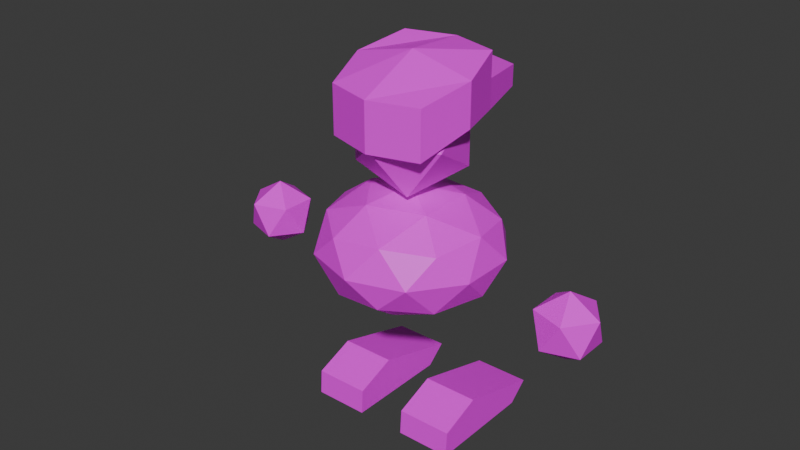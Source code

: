 # Source: player.blend  (saved by Blender 4.2.66; exported with 4.5.12 LTS)
import bpy
from mathutils import Matrix  # noqa: F401  (used for matrix-valued properties, if any)

bpy.ops.wm.read_factory_settings(use_empty=True)
scene = bpy.context.scene
scene.name = 'Scene'

# ---- collections
col_collection = bpy.data.collections.new('Collection'); scene.collection.children.link(col_collection)

# ---- images (referenced by path relative to the original .blend; pixels are not part of the script)
import os
ASSET_DIR = os.environ.get("B2B_ASSET_DIR", "")  # directory of the original .blend (textures are referenced by path, not embedded)
HERE = os.path.dirname(os.path.abspath(__file__))  # packed textures are extracted next to this script under _unpacked/

def load_image(name, relpath, width, height, colorspace="sRGB"):
    """Load a texture the original file referenced (path relative to the .blend, or extracted next to this script)."""
    p = next((c for c in (os.path.join(HERE, relpath), os.path.join(ASSET_DIR, relpath)) if relpath and os.path.exists(c)), "")
    if p:
        img = bpy.data.images.load(p, check_existing=True)
        img.name = name
    else:  # same state as the original file: an image datablock whose file is absent (Cycles renders it pink)
        img = bpy.data.images.new(name, width, height)
        img.source = "FILE"
        img.filepath = "//" + (relpath or name)
    img.colorspace_settings.name = colorspace
    return img
img_tex_palette_png = load_image('tex_palette.png', 'tex_palette.png', 1024, 1024, 'sRGB')

# ---- materials (node trees are filled in below, after node groups)
mat_mat_player = bpy.data.materials.new('mat_player')

# ---- material node trees
mat_mat_player.use_nodes = True; mat_mat_player.node_tree.nodes.clear()
_N = mat_mat_player.node_tree.nodes; _L = mat_mat_player.node_tree.links
n0 = _N.new('ShaderNodeBsdfPrincipled'); n0.name = 'Principled BSDF'; n0.location = (10, 300)
n1 = _N.new('ShaderNodeOutputMaterial'); n1.name = 'Material Output'; n1.location = (300, 300)
n2 = _N.new('ShaderNodeTexImage'); n2.name = 'Image Texture'; n2.location = (-280, 280)
n2.image = img_tex_palette_png
n2.interpolation = 'Closest'
_L.new(n0.outputs[0], n1.inputs[0])
_L.new(n2.outputs[0], n0.inputs[0])
n1.is_active_output = True

# ---- world
world_world = bpy.data.worlds.new('World'); scene.world = world_world
world_world.use_nodes = True; world_world.node_tree.nodes.clear()
_N = world_world.node_tree.nodes; _L = world_world.node_tree.links
n0 = _N.new('ShaderNodeOutputWorld'); n0.name = 'World Output'; n0.location = (300, 300)
n1 = _N.new('ShaderNodeBackground'); n1.name = 'Background'; n1.location = (10, 300)
n1.inputs[0].default_value = (0.05088, 0.05088, 0.05088, 1.0)
_L.new(n1.outputs[0], n0.inputs[0])
n0.is_active_output = True
world_world.color = (0.05088, 0.05088, 0.05088)
world_world.sun_shadow_jitter_overblur = 0.0

# ---- meshes
me_cube_002 = bpy.data.meshes.new('Cube.002')
me_cube_002.from_pydata([(0.5769, 0.1047, 0.004899), (0.5769, 0.1047, 0.9618), (0.5769, 1.075, 0.004899), (0.5769, 1.037, 0.5887), (1.864, 0.1047, 0.004899), (1.864, 0.1047, 0.9618), (1.864, 1.075, 0.004899), (1.864, 1.037, 0.5887), (0.5769, -1.465, 0.004899), (0.5769, -1.919, 0.4011), (1.864, -1.465, 0.004899), (1.864, -1.919, 0.4011), (-0.5769, 0.1047, 0.004899), (-0.5769, 0.1047, 0.9618), (-0.5769, 1.075, 0.004899), (-0.5769, 1.037, 0.5887), (-1.864, 0.1047, 0.004899), (-1.864, 0.1047, 0.9618), (-1.864, 1.075, 0.004899), (-1.864, 1.037, 0.5887), (-0.5769, -1.465, 0.004899), (-0.5769, -1.919, 0.4011), (-1.864, -1.465, 0.004899), (-1.864, -1.919, 0.4011), (0.0, 1.413, 6.866), (1.023, 0.6321, 6.123), (-0.3906, 0.6321, 5.664), (-1.264, 0.6321, 6.866), (-0.3906, 0.6321, 8.068), (1.023, 0.6321, 7.609), (0.3906, -0.6321, 5.664), (-1.023, -0.6321, 6.123), (-1.023, -0.6321, 7.609), (0.3906, -0.6321, 8.068), (1.264, -0.6321, 6.866), (0.0, -1.413, 6.866), (0.0, 0.0, 2.821), (1.564, -1.136, 3.6), (-0.5972, -1.838, 3.6), (-1.933, 0.0, 3.6), (-0.5972, 1.838, 3.6), (1.564, 1.136, 3.6), (0.5972, -1.838, 4.859), (-1.564, -1.136, 4.859), (-1.564, 1.136, 4.859), (0.5972, 1.838, 4.859), (1.933, 0.0, 4.859), (0.0, 0.0, 5.638), (-0.351, -1.08, 3.032), (0.919, -0.6677, 3.032), (0.568, -1.748, 3.489), (1.838, 0.0, 3.489), (0.919, 0.6677, 3.032), (-1.136, 0.0, 3.032), (-1.487, -1.08, 3.489), (-0.351, 1.08, 3.032), (-1.487, 1.08, 3.489), (0.568, 1.748, 3.489), (2.055, -0.6677, 4.229), (2.055, 0.6677, 4.229), (0.0, -2.161, 4.229), (1.27, -1.748, 4.229), (-2.055, -0.6677, 4.229), (-1.27, -1.748, 4.229), (-1.27, 1.748, 4.229), (-2.055, 0.6677, 4.229), (1.27, 1.748, 4.229), (0.0, 2.161, 4.229), (1.487, -1.08, 4.97), (-0.568, -1.748, 4.97), (-1.838, 0.0, 4.97), (-0.568, 1.748, 4.97), (1.487, 1.08, 4.97), (0.351, -1.08, 5.427), (1.136, 0.0, 5.427), (-0.919, -0.6677, 5.427), (-0.919, 0.6677, 5.427), (0.351, 1.08, 5.427), (4.02, 3.183e-09, 2.922), (4.595, -0.4172, 3.361), (3.801, -0.6751, 3.361), (3.31, 3.183e-09, 3.361), (3.801, 0.6751, 3.361), (4.595, 0.4172, 3.361), (4.24, -0.6751, 4.071), (3.446, -0.4172, 4.071), (3.446, 0.4172, 4.071), (4.24, 0.6751, 4.071), (4.73, 3.183e-09, 4.071), (4.02, 3.183e-09, 4.509), (-4.02, 3.183e-09, 2.922), (-4.595, -0.4172, 3.361), (-3.801, -0.6751, 3.361), (-3.31, 3.183e-09, 3.361), (-3.801, 0.6751, 3.361), (-4.595, 0.4172, 3.361), (-4.24, -0.6751, 4.071), (-3.446, -0.4172, 4.071), (-3.446, 0.4172, 4.071), (-4.24, 0.6751, 4.071), (-4.73, 3.183e-09, 4.071), (-4.02, 3.183e-09, 4.509), (1.144, 1.144, 6.804), (1.144, 1.144, 7.944), (1.144, -1.144, 7.254), (1.144, -1.144, 8.531), (-1.144, 1.144, 6.804), (-1.144, 1.144, 7.944), (-1.144, -1.144, 7.254), (-1.144, -1.144, 8.531), (-4.594e-07, -1.478, 7.254), (-4.594e-07, -1.478, 8.531), (5.189e-07, 1.478, 6.804), (5.189e-07, 1.478, 7.944), (1.478, -4.891e-07, 7.254), (1.478, -4.891e-07, 8.267), (-1.478, 4.891e-07, 7.254), (-1.478, 4.891e-07, 8.267), (2.317e-08, -7.551e-15, 8.618), (2.317e-08, -7.551e-15, 7.254), (1.144, 1.144, 7.599), (1.144, -1.144, 7.936), (-1.144, -1.144, 7.936), (-1.144, 1.144, 7.599), (5.189e-07, 1.478, 7.599), (-4.594e-07, -1.478, 7.936), (-1.478, 4.891e-07, 7.761), (1.478, -4.891e-07, 7.761), (0.8338, -2.393, 7.346), (-0.8338, -2.393, 7.346), (-7.689e-07, -2.636, 7.346), (0.8338, -2.393, 7.843), (-0.8338, -2.393, 7.843), (-7.689e-07, -2.636, 7.843)], [], [(0, 1, 3, 2), (2, 3, 7, 6), (6, 7, 5, 4), (0, 4, 10, 8), (2, 6, 4, 0), (7, 3, 1, 5), (10, 11, 9, 8), (5, 1, 9, 11), (4, 5, 11, 10), (1, 0, 8, 9), (12, 14, 15, 13), (14, 18, 19, 15), (18, 16, 17, 19), (12, 20, 22, 16), (14, 12, 16, 18), (19, 17, 13, 15), (22, 20, 21, 23), (17, 23, 21, 13), (16, 22, 23, 17), (13, 21, 20, 12), (24, 25, 26), (25, 24, 29), (24, 26, 27), (24, 27, 28), (24, 28, 29), (25, 29, 34), (26, 25, 30), (27, 26, 31), (28, 27, 32), (29, 28, 33), (25, 34, 30), (26, 30, 31), (27, 31, 32), (28, 32, 33), (29, 33, 34), (30, 34, 35), (31, 30, 35), (32, 31, 35), (33, 32, 35), (34, 33, 35), (36, 49, 48), (37, 49, 51), (36, 48, 53), (36, 53, 55), (36, 55, 52), (37, 51, 58), (38, 50, 60), (39, 54, 62), (40, 56, 64), (41, 57, 66), (37, 58, 61), (38, 60, 63), (39, 62, 65), (40, 64, 67), (41, 66, 59), (42, 68, 73), (43, 69, 75), (44, 70, 76), (45, 71, 77), (46, 72, 74), (74, 77, 47), (74, 72, 77), (72, 45, 77), (77, 76, 47), (77, 71, 76), (71, 44, 76), (76, 75, 47), (76, 70, 75), (70, 43, 75), (75, 73, 47), (75, 69, 73), (69, 42, 73), (73, 74, 47), (73, 68, 74), (68, 46, 74), (59, 72, 46), (59, 66, 72), (66, 45, 72), (67, 71, 45), (67, 64, 71), (64, 44, 71), (65, 70, 44), (65, 62, 70), (62, 43, 70), (63, 69, 43), (63, 60, 69), (60, 42, 69), (61, 68, 42), (61, 58, 68), (58, 46, 68), (66, 67, 45), (66, 57, 67), (57, 40, 67), (64, 65, 44), (64, 56, 65), (56, 39, 65), (62, 63, 43), (62, 54, 63), (54, 38, 63), (60, 61, 42), (60, 50, 61), (50, 37, 61), (58, 59, 46), (58, 51, 59), (51, 41, 59), (52, 57, 41), (52, 55, 57), (55, 40, 57), (55, 56, 40), (55, 53, 56), (53, 39, 56), (53, 54, 39), (53, 48, 54), (48, 38, 54), (51, 52, 41), (51, 49, 52), (49, 36, 52), (48, 50, 38), (48, 49, 50), (49, 37, 50), (78, 79, 80), (79, 78, 83), (78, 80, 81), (78, 81, 82), (78, 82, 83), (79, 83, 88), (80, 79, 84), (81, 80, 85), (82, 81, 86), (83, 82, 87), (79, 88, 84), (80, 84, 85), (81, 85, 86), (82, 86, 87), (83, 87, 88), (84, 88, 89), (85, 84, 89), (86, 85, 89), (87, 86, 89), (88, 87, 89), (90, 92, 91), (91, 95, 90), (90, 93, 92), (90, 94, 93), (90, 95, 94), (91, 100, 95), (92, 96, 91), (93, 97, 92), (94, 98, 93), (95, 99, 94), (91, 96, 100), (92, 97, 96), (93, 98, 97), (94, 99, 98), (95, 100, 99), (96, 101, 100), (97, 101, 96), (98, 101, 97), (99, 101, 98), (100, 101, 99), (127, 115, 105, 121), (125, 111, 109, 122), (126, 117, 107, 123), (124, 113, 103, 120), (119, 116, 106, 112), (118, 115, 103, 113), (117, 118, 113, 107), (114, 119, 112, 102), (123, 107, 113, 124), (121, 105, 111, 125), (104, 110, 119, 114), (109, 111, 118, 117), (111, 105, 115, 118), (110, 108, 116, 119), (122, 109, 117, 126), (120, 103, 115, 127), (102, 120, 127, 114), (108, 122, 126, 116), (108, 110, 130, 129), (106, 123, 124, 112), (112, 124, 120, 102), (116, 126, 123, 106), (104, 121, 131, 128), (114, 127, 121, 104), (128, 131, 133, 130), (130, 133, 132, 129), (122, 108, 129, 132), (110, 104, 128, 130), (125, 122, 132, 133), (121, 125, 133, 131)])
_uv = me_cube_002.uv_layers.new(name='UVMap')
_uv.uv.foreach_set('vector', [0.09108, 0.3318, 0.1005, 0.3318, 0.1005, 0.4536, 0.09108, 0.4536, 0.09108, 0.4536, 0.1005, 0.4536, 0.1005, 0.5754, 0.09108, 0.5754, 0.09108, 0.5754, 0.1005, 0.5754, 0.1005, 0.6972, 0.09108, 0.6972, 0.08168, 0.6972, 0.09108, 0.6972, 0.09108, 0.6972, 0.08168, 0.6972, 0.08168, 0.5754, 0.09108, 0.5754, 0.09108, 0.6972, 0.08168, 0.6972, 0.1005, 0.5754, 0.1099, 0.5754, 0.1099, 0.6972, 0.1005, 0.6972, 0.09108, 0.6972, 0.1005, 0.6972, 0.1005, 0.8191, 0.09108, 0.8191, 0.1005, 0.6972, 0.1099, 0.6972, 0.1099, 0.6972, 0.1005, 0.6972, 0.09108, 0.6972, 0.1005, 0.6972, 0.1005, 0.6972, 0.09108, 0.6972, 0.1005, 0.3318, 0.09108, 0.3318, 0.09108, 0.3318, 0.1005, 0.3318, 0.09108, 0.3318, 0.09108, 0.4536, 0.1005, 0.4536, 0.1005, 0.3318, 0.09108, 0.4536, 0.09108, 0.5754, 0.1005, 0.5754, 0.1005, 0.4536, 0.09108, 0.5754, 0.09108, 0.6972, 0.1005, 0.6972, 0.1005, 0.5754, 0.08168, 0.6972, 0.08168, 0.6972, 0.09108, 0.6972, 0.09108, 0.6972, 0.08168, 0.5754, 0.08168, 0.6972, 0.09108, 0.6972, 0.09108, 0.5754, 0.1005, 0.5754, 0.1005, 0.6972, 0.1099, 0.6972, 0.1099, 0.5754, 0.09108, 0.6972, 0.09108, 0.8191, 0.1005, 0.8191, 0.1005, 0.6972, 0.1005, 0.6972, 0.1005, 0.6972, 0.1099, 0.6972, 0.1099, 0.6972, 0.09108, 0.6972, 0.09108, 0.6972, 0.1005, 0.6972, 0.1005, 0.6972, 0.1005, 0.3318, 0.1005, 0.3318, 0.09108, 0.3318, 0.09108, 0.3318, 0.789, 0.5943, 0.7859, 0.4938, 0.7921, 0.4938, 0.7859, 0.4938, 0.7828, 0.5943, 0.7797, 0.4938, 0.7641, 0.5943, 0.761, 0.4938, 0.7672, 0.4938, 0.7703, 0.5943, 0.7672, 0.4938, 0.7734, 0.4938, 0.7766, 0.5943, 0.7734, 0.4938, 0.7797, 0.4938, 0.7859, 0.4938, 0.7797, 0.4938, 0.7828, 0.3934, 0.7921, 0.4938, 0.7859, 0.4938, 0.789, 0.3934, 0.7672, 0.4938, 0.761, 0.4938, 0.7641, 0.3934, 0.7734, 0.4938, 0.7672, 0.4938, 0.7703, 0.3934, 0.7797, 0.4938, 0.7734, 0.4938, 0.7766, 0.3934, 0.7859, 0.4938, 0.7828, 0.3934, 0.789, 0.3934, 0.7921, 0.4938, 0.789, 0.3934, 0.7953, 0.3934, 0.7672, 0.4938, 0.7641, 0.3934, 0.7703, 0.3934, 0.7734, 0.4938, 0.7703, 0.3934, 0.7766, 0.3934, 0.7797, 0.4938, 0.7766, 0.3934, 0.7828, 0.3934, 0.789, 0.3934, 0.7828, 0.3934, 0.7859, 0.2929, 0.7953, 0.3934, 0.789, 0.3934, 0.7921, 0.2929, 0.7703, 0.3934, 0.7641, 0.3934, 0.7672, 0.2929, 0.7766, 0.3934, 0.7703, 0.3934, 0.7734, 0.2929, 0.7828, 0.3934, 0.7766, 0.3934, 0.7797, 0.2929, 0.3418, 0.716, 0.3433, 0.6944, 0.343, 0.7415, 0.3448, 0.6727, 0.3436, 0.6472, 0.3451, 0.6256, 0.3439, 0.3389, 0.3454, 0.3172, 0.3451, 0.3643, 0.3434, 0.4332, 0.3449, 0.4115, 0.3446, 0.4586, 0.3428, 0.5275, 0.3443, 0.5058, 0.3441, 0.5529, 0.3448, 0.6727, 0.3451, 0.6256, 0.3463, 0.651, 0.3443, 0.767, 0.3445, 0.7198, 0.3458, 0.7453, 0.3463, 0.3898, 0.3466, 0.3427, 0.3478, 0.3682, 0.3458, 0.4841, 0.3461, 0.437, 0.3473, 0.4624, 0.3453, 0.5784, 0.3456, 0.5313, 0.3468, 0.5567, 0.3448, 0.6727, 0.3463, 0.651, 0.346, 0.6982, 0.3443, 0.767, 0.3458, 0.7453, 0.3455, 0.7925, 0.3463, 0.3898, 0.3478, 0.3682, 0.3476, 0.4153, 0.3458, 0.4841, 0.3473, 0.4624, 0.3471, 0.5096, 0.3453, 0.5784, 0.3468, 0.5567, 0.3465, 0.6039, 0.3473, 0.7237, 0.3475, 0.6765, 0.3487, 0.702, 0.3467, 0.8179, 0.347, 0.7708, 0.3482, 0.7963, 0.3488, 0.4408, 0.3491, 0.3936, 0.3503, 0.4191, 0.3483, 0.5351, 0.3485, 0.4879, 0.3498, 0.5134, 0.3478, 0.6294, 0.348, 0.5822, 0.3493, 0.6077, 0.3493, 0.6077, 0.3495, 0.5605, 0.3507, 0.586, 0.3493, 0.6077, 0.348, 0.5822, 0.3495, 0.5605, 0.348, 0.5822, 0.3483, 0.5351, 0.3495, 0.5605, 0.3498, 0.5134, 0.35, 0.4663, 0.3513, 0.4917, 0.3498, 0.5134, 0.3485, 0.4879, 0.35, 0.4663, 0.3485, 0.4879, 0.3488, 0.4408, 0.35, 0.4663, 0.3503, 0.4191, 0.3505, 0.372, 0.3518, 0.3974, 0.3503, 0.4191, 0.3491, 0.3936, 0.3505, 0.372, 0.3491, 0.3936, 0.3493, 0.3465, 0.3505, 0.372, 0.3482, 0.7963, 0.3485, 0.7491, 0.3497, 0.7746, 0.3482, 0.7963, 0.347, 0.7708, 0.3485, 0.7491, 0.347, 0.7708, 0.3473, 0.7237, 0.3485, 0.7491, 0.3487, 0.702, 0.349, 0.6548, 0.3502, 0.6803, 0.3487, 0.702, 0.3475, 0.6765, 0.349, 0.6548, 0.3475, 0.6765, 0.3478, 0.6294, 0.349, 0.6548, 0.3465, 0.6039, 0.348, 0.5822, 0.3478, 0.6294, 0.3465, 0.6039, 0.3468, 0.5567, 0.348, 0.5822, 0.3468, 0.5567, 0.3483, 0.5351, 0.348, 0.5822, 0.3471, 0.5096, 0.3485, 0.4879, 0.3483, 0.5351, 0.3471, 0.5096, 0.3473, 0.4624, 0.3485, 0.4879, 0.3473, 0.4624, 0.3488, 0.4408, 0.3485, 0.4879, 0.3476, 0.4153, 0.3491, 0.3936, 0.3488, 0.4408, 0.3476, 0.4153, 0.3478, 0.3682, 0.3491, 0.3936, 0.3478, 0.3682, 0.3493, 0.3465, 0.3491, 0.3936, 0.3455, 0.7925, 0.347, 0.7708, 0.3467, 0.8179, 0.3455, 0.7925, 0.3458, 0.7453, 0.347, 0.7708, 0.3458, 0.7453, 0.3473, 0.7237, 0.347, 0.7708, 0.346, 0.6982, 0.3475, 0.6765, 0.3473, 0.7237, 0.346, 0.6982, 0.3463, 0.651, 0.3475, 0.6765, 0.3463, 0.651, 0.3478, 0.6294, 0.3475, 0.6765, 0.3468, 0.5567, 0.3471, 0.5096, 0.3483, 0.5351, 0.3468, 0.5567, 0.3456, 0.5313, 0.3471, 0.5096, 0.3456, 0.5313, 0.3458, 0.4841, 0.3471, 0.5096, 0.3473, 0.4624, 0.3476, 0.4153, 0.3488, 0.4408, 0.3473, 0.4624, 0.3461, 0.437, 0.3476, 0.4153, 0.3461, 0.437, 0.3463, 0.3898, 0.3476, 0.4153, 0.3478, 0.3682, 0.3481, 0.321, 0.3493, 0.3465, 0.3478, 0.3682, 0.3466, 0.3427, 0.3481, 0.321, 0.3466, 0.3427, 0.3469, 0.2955, 0.3481, 0.321, 0.3458, 0.7453, 0.346, 0.6982, 0.3473, 0.7237, 0.3458, 0.7453, 0.3445, 0.7198, 0.346, 0.6982, 0.3445, 0.7198, 0.3448, 0.6727, 0.346, 0.6982, 0.3463, 0.651, 0.3465, 0.6039, 0.3478, 0.6294, 0.3463, 0.651, 0.3451, 0.6256, 0.3465, 0.6039, 0.3451, 0.6256, 0.3453, 0.5784, 0.3465, 0.6039, 0.3441, 0.5529, 0.3456, 0.5313, 0.3453, 0.5784, 0.3441, 0.5529, 0.3443, 0.5058, 0.3456, 0.5313, 0.3443, 0.5058, 0.3458, 0.4841, 0.3456, 0.5313, 0.3446, 0.4586, 0.3461, 0.437, 0.3458, 0.4841, 0.3446, 0.4586, 0.3449, 0.4115, 0.3461, 0.437, 0.3449, 0.4115, 0.3463, 0.3898, 0.3461, 0.437, 0.3451, 0.3643, 0.3466, 0.3427, 0.3463, 0.3898, 0.3451, 0.3643, 0.3454, 0.3172, 0.3466, 0.3427, 0.3454, 0.3172, 0.3469, 0.2955, 0.3466, 0.3427, 0.3451, 0.6256, 0.3438, 0.6001, 0.3453, 0.5784, 0.3451, 0.6256, 0.3436, 0.6472, 0.3438, 0.6001, 0.3436, 0.6472, 0.3423, 0.6217, 0.3438, 0.6001, 0.343, 0.7415, 0.3445, 0.7198, 0.3443, 0.767, 0.343, 0.7415, 0.3433, 0.6944, 0.3445, 0.7198, 0.3433, 0.6944, 0.3448, 0.6727, 0.3445, 0.7198, 0.961, 0.4829, 0.9626, 0.507, 0.9593, 0.507, 0.9626, 0.507, 0.9642, 0.4829, 0.9659, 0.507, 0.974, 0.4829, 0.9756, 0.507, 0.9724, 0.507, 0.9708, 0.4829, 0.9724, 0.507, 0.9691, 0.507, 0.9675, 0.4829, 0.9691, 0.507, 0.9659, 0.507, 0.9626, 0.507, 0.9659, 0.507, 0.9642, 0.5311, 0.9593, 0.507, 0.9626, 0.507, 0.961, 0.5311, 0.9724, 0.507, 0.9756, 0.507, 0.974, 0.5311, 0.9691, 0.507, 0.9724, 0.507, 0.9708, 0.5311, 0.9659, 0.507, 0.9691, 0.507, 0.9675, 0.5311, 0.9626, 0.507, 0.9642, 0.5311, 0.961, 0.5311, 0.9593, 0.507, 0.961, 0.5311, 0.9577, 0.5311, 0.9724, 0.507, 0.974, 0.5311, 0.9708, 0.5311, 0.9691, 0.507, 0.9708, 0.5311, 0.9675, 0.5311, 0.9659, 0.507, 0.9675, 0.5311, 0.9642, 0.5311, 0.961, 0.5311, 0.9642, 0.5311, 0.9626, 0.5551, 0.9577, 0.5311, 0.961, 0.5311, 0.9593, 0.5551, 0.9708, 0.5311, 0.974, 0.5311, 0.9724, 0.5551, 0.9675, 0.5311, 0.9708, 0.5311, 0.9691, 0.5551, 0.9642, 0.5311, 0.9675, 0.5311, 0.9659, 0.5551, 0.961, 0.4829, 0.9593, 0.507, 0.9626, 0.507, 0.9626, 0.507, 0.9659, 0.507, 0.9642, 0.4829, 0.974, 0.4829, 0.9724, 0.507, 0.9756, 0.507, 0.9708, 0.4829, 0.9691, 0.507, 0.9724, 0.507, 0.9675, 0.4829, 0.9659, 0.507, 0.9691, 0.507, 0.9626, 0.507, 0.9642, 0.5311, 0.9659, 0.507, 0.9593, 0.507, 0.961, 0.5311, 0.9626, 0.507, 0.9724, 0.507, 0.974, 0.5311, 0.9756, 0.507, 0.9691, 0.507, 0.9708, 0.5311, 0.9724, 0.507, 0.9659, 0.507, 0.9675, 0.5311, 0.9691, 0.507, 0.9626, 0.507, 0.961, 0.5311, 0.9642, 0.5311, 0.9593, 0.507, 0.9577, 0.5311, 0.961, 0.5311, 0.9724, 0.507, 0.9708, 0.5311, 0.974, 0.5311, 0.9691, 0.507, 0.9675, 0.5311, 0.9708, 0.5311, 0.9659, 0.507, 0.9642, 0.5311, 0.9675, 0.5311, 0.961, 0.5311, 0.9626, 0.5551, 0.9642, 0.5311, 0.9577, 0.5311, 0.9593, 0.5551, 0.961, 0.5311, 0.9708, 0.5311, 0.9724, 0.5551, 0.974, 0.5311, 0.9675, 0.5311, 0.9691, 0.5551, 0.9708, 0.5311, 0.9642, 0.5311, 0.9659, 0.5551, 0.9675, 0.5311, 0.2904, 0.5377, 0.2904, 0.6199, 0.2788, 0.6626, 0.2788, 0.5661, 0.2858, 0.5661, 0.2858, 0.6626, 0.2742, 0.6626, 0.2742, 0.5661, 0.2904, 0.5377, 0.2904, 0.6199, 0.302, 0.5674, 0.302, 0.5114, 0.2858, 0.5114, 0.2858, 0.5674, 0.2974, 0.5674, 0.2974, 0.5114, 0.2858, 0.601, 0.2708, 0.601, 0.2742, 0.7866, 0.2858, 0.8408, 0.2858, 0.601, 0.3008, 0.601, 0.2974, 0.7866, 0.2858, 0.8408, 0.2708, 0.601, 0.2858, 0.601, 0.2858, 0.8408, 0.2742, 0.7866, 0.3008, 0.601, 0.2858, 0.601, 0.2858, 0.8408, 0.2974, 0.7866, 0.2742, 0.5114, 0.2742, 0.5674, 0.2858, 0.5674, 0.2858, 0.5114, 0.2974, 0.5661, 0.2974, 0.6626, 0.2858, 0.6626, 0.2858, 0.5661, 0.2974, 0.4154, 0.2858, 0.3613, 0.2858, 0.601, 0.3008, 0.601, 0.2742, 0.4154, 0.2858, 0.3613, 0.2858, 0.601, 0.2708, 0.601, 0.2858, 0.3613, 0.2974, 0.4154, 0.3008, 0.601, 0.2858, 0.601, 0.2858, 0.3613, 0.2742, 0.4154, 0.2708, 0.601, 0.2858, 0.601, 0.2788, 0.5661, 0.2788, 0.6626, 0.2904, 0.6199, 0.2904, 0.5377, 0.302, 0.5114, 0.302, 0.5674, 0.2904, 0.6199, 0.2904, 0.5377, 0.302, 0.3825, 0.302, 0.5114, 0.2904, 0.5377, 0.2904, 0.4554, 0.2788, 0.4554, 0.2788, 0.5661, 0.2904, 0.5377, 0.2904, 0.4554, 0.2742, 0.4154, 0.2858, 0.3613, 0.2858, 0.1734, 0.2774, 0.2128, 0.2742, 0.3825, 0.2742, 0.5114, 0.2858, 0.5114, 0.2858, 0.3825, 0.2858, 0.3825, 0.2858, 0.5114, 0.2974, 0.5114, 0.2974, 0.3825, 0.2904, 0.4554, 0.2904, 0.5377, 0.302, 0.5114, 0.302, 0.3825, 0.2788, 0.4554, 0.2788, 0.5661, 0.2662, 0.5511, 0.2662, 0.4704, 0.2904, 0.4554, 0.2904, 0.5377, 0.2788, 0.5661, 0.2788, 0.4554, 0.2943, 0.4704, 0.2943, 0.5511, 0.2858, 0.5511, 0.2858, 0.4704, 0.2858, 0.4704, 0.2858, 0.5511, 0.2774, 0.5511, 0.2774, 0.4704, 0.2788, 0.5661, 0.2788, 0.4554, 0.2662, 0.4704, 0.2662, 0.5511, 0.2858, 0.3613, 0.2974, 0.4154, 0.2943, 0.2128, 0.2858, 0.1734, 0.2858, 0.3613, 0.2742, 0.4154, 0.2774, 0.2128, 0.2858, 0.1734, 0.2974, 0.4154, 0.2858, 0.3613, 0.2858, 0.1734, 0.2943, 0.2128])
me_cube_002.materials.append(mat_mat_player)
me_cube_002.update()
arm_armature = bpy.data.armatures.new('Armature')  # bones are not reproduced

# ---- objects
ob_cube = bpy.data.objects.new('Cube', me_cube_002)
ob_armature = bpy.data.objects.new('Armature', arm_armature)

# ---- transforms, parenting, visibility, modifiers, constraints
ob_cube.parent = ob_armature
ob_cube.location = (0.0, 0.0, 0.004705)
ob_cube.rotation_euler = (0.0, -0.0, 3.142)
ob_cube.scale = (0.4628, 0.4628, 0.4628)
_vg = ob_cube.vertex_groups.new(name='root')
_vg = ob_cube.vertex_groups.new(name='spine')
_vg.add([36, 37, 38, 39, 40, 41, 42, 43, 44, 45, 46, 47, 48, 49, 50, 51, 52, 53, 54, 55, 56, 57, 58, 59, 60, 61, 62, 63, 64, 65, 66, 67, 68, 69, 70, 71, 72, 73, 74, 75, 76, 77], 1.0, 'REPLACE')
_vg = ob_cube.vertex_groups.new(name='head')
_vg.add([24, 25, 26, 27, 28, 29, 30, 31, 32, 33, 34, 35, 102, 103, 104, 105, 106, 107, 108, 109, 110, 111, 112, 113, 114, 115, 116, 117, 118, 119, 120, 121, 122, 123, 124, 125, 126, 127, 128, 129, 130, 131, 132, 133], 1.0, 'REPLACE')
_vg = ob_cube.vertex_groups.new(name='arm.R')
_vg.add([90, 91, 92, 93, 94, 95, 96, 97, 98, 99, 100, 101], 1.0, 'REPLACE')
_vg = ob_cube.vertex_groups.new(name='foot.R')
_vg.add([12, 13, 14, 15, 16, 17, 18, 19, 20, 21, 22, 23], 1.0, 'REPLACE')
_vg = ob_cube.vertex_groups.new(name='arm.L')
_vg.add([78, 79, 80, 81, 82, 83, 84, 85, 86, 87, 88, 89], 1.0, 'REPLACE')
_vg = ob_cube.vertex_groups.new(name='foot.L')
_vg.add([0, 1, 2, 3, 4, 5, 6, 7, 8, 9, 10, 11], 1.0, 'REPLACE')
_m = ob_cube.modifiers.new('Armature', 'ARMATURE')
_m.object = ob_armature
ob_armature.location = (0.0, 0.0, 0.0)

# ---- collection membership
col_collection.objects.link(ob_cube)
col_collection.objects.link(ob_armature)

# ---- scene / render settings (as saved in the file)
scene.frame_start = 1; scene.frame_end = 9; scene.frame_set(15)
scene.render.engine = 'BLENDER_EEVEE_NEXT'
bpy.context.view_layer.update()

# ---- added for rendering (the .blend has no active camera and no usable light): camera, sun
cam_auto = bpy.data.cameras.new('AutoCamera')
cam_auto.lens = 50.0
cam_auto.sensor_width = 36.0
cam_auto.clip_end = 1000.0
ob_auto_camera = bpy.data.objects.new('AutoCamera', cam_auto)
scene.collection.objects.link(ob_auto_camera)
ob_auto_camera.location = (6.23676, -7.66517, 7.21762)
ob_auto_camera.rotation_euler = (1.09748, -7.21219e-08, 0.694738)
scene.camera = ob_auto_camera
light_auto_sun = bpy.data.lights.new('AutoSun', 'SUN')
light_auto_sun.energy = 3.0
light_auto_sun.angle = 0.0523599
ob_auto_sun = bpy.data.objects.new('AutoSun', light_auto_sun)
scene.collection.objects.link(ob_auto_sun)
ob_auto_sun.rotation_euler = (0.872665, 0.174533, 0.523599)
bpy.context.view_layer.update()
